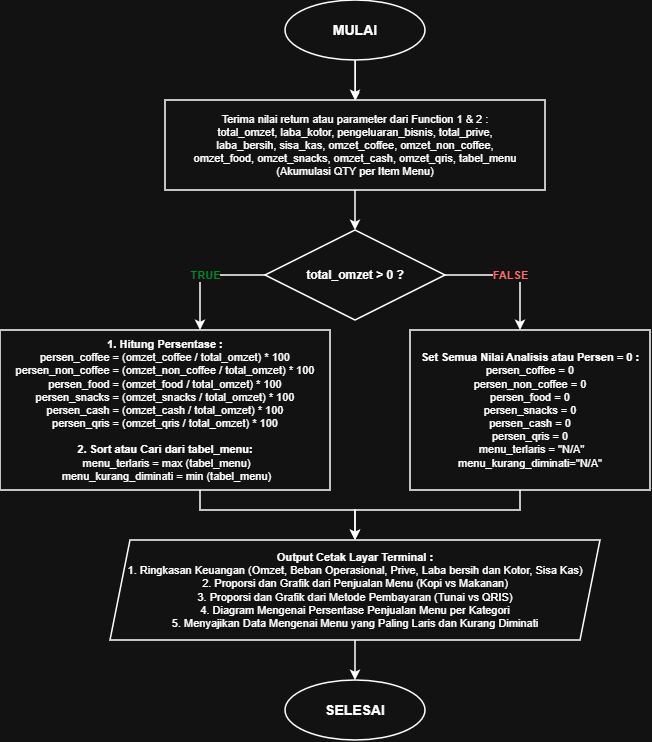

The diagram above was exported from draw.io. Its source (the exported page's mxGraphModel, read from the mxfile embedded in the PNG):
<mxGraphModel dx="1062" dy="673" grid="1" gridSize="10" guides="1" tooltips="1" connect="1" arrows="1" fold="1" page="1" pageScale="1" pageWidth="850" pageHeight="1100" background="light-dark(#ffffff, #121212)" math="0" shadow="0">
  <root>
    <mxCell id="0" />
    <mxCell id="1" parent="0" />
    <mxCell id="VJPRk-fGZrGjBKduPB0f-1" edge="1" parent="1" source="node_mulai" style="edgeStyle=orthogonalEdgeStyle;rounded=0;orthogonalLoop=1;jettySize=auto;html=1;defaultLabelBackgroundColor=page;" target="node_param" value="">
      <mxGeometry relative="1" as="geometry" />
    </mxCell>
    <mxCell id="node_mulai" parent="1" style="ellipse;whiteSpace=wrap;html=1;fillColor=light-dark(#FFFFFF,transparent);strokeColor=light-dark(#FFFFFF,#FFFFFF);strokeWidth=1.5;fontColor=light-dark(#FFFFFF,#FFFFFF);fontStyle=1;fontSize=14;fillStyle=auto;gradientColor=none;" value="MULAI" vertex="1">
      <mxGeometry height="60" width="140" x="355" y="40" as="geometry" />
    </mxCell>
    <mxCell id="node_param" parent="1" style="rounded=0;whiteSpace=wrap;html=1;fillColor=light-dark(#121212,transparent);strokeColor=light-dark(#FFFFFF,#FFFFFF);strokeWidth=1.5;fontColor=light-dark(#FFFFFF,#FFFFFF);align=center;fontSize=11;fillStyle=auto;" value="Terima nilai return atau parameter dari Function 1 &amp;amp; 2 :&lt;br&gt;total_omzet, laba_kotor, pengeluaran_bisnis, total_prive,&lt;br&gt;laba_bersih, sisa_kas, omzet_coffee, omzet_non_coffee,&lt;br&gt;omzet_food, omzet_snacks, omzet_cash, omzet_qris, tabel_menu (Akumulasi QTY per Item Menu)" vertex="1">
      <mxGeometry height="90" width="380" x="235" y="140" as="geometry" />
    </mxCell>
    <mxCell id="node_dec" parent="1" style="rhombus;whiteSpace=wrap;html=1;fillColor=light-dark(#121212,transparent);strokeColor=light-dark(#FFFFFF,#FFFFFF);strokeWidth=1.5;fontColor=light-dark(#FFFFFF,#FFFFFF);fontSize=12;" value="&lt;b&gt;total_omzet &amp;gt; 0 ?&lt;/b&gt;" vertex="1">
      <mxGeometry height="90" width="180" x="335" y="270" as="geometry" />
    </mxCell>
    <mxCell id="node_calc" parent="1" style="rounded=0;whiteSpace=wrap;html=1;fillColor=light-dark(#121212,transparent);strokeColor=light-dark(#FFFFFF,#FFFFFF);strokeWidth=1.5;fontColor=light-dark(#FFFFFF,#FFFFFF);align=center;fontSize=11;" value="&lt;b&gt;1. Hitung Persentase :&lt;/b&gt;&lt;br&gt;persen_coffee = (omzet_coffee / total_omzet) * 100&lt;br&gt;persen_non_coffee = (omzet_non_coffee / total_omzet) * 100&lt;br&gt;persen_food = (omzet_food / total_omzet) * 100&lt;br&gt;persen_snacks = (omzet_snacks / total_omzet) * 100&lt;br&gt;persen_cash = (omzet_cash / total_omzet) * 100&lt;br&gt;persen_qris = (omzet_qris / total_omzet) * 100&lt;div&gt;&lt;br&gt;&lt;div&gt;&lt;b&gt;2. Sort atau Cari dari tabel_menu:&lt;/b&gt;&lt;/div&gt;&lt;div&gt;&amp;nbsp;menu_terlaris = max (tabel_menu)&lt;/div&gt;&lt;div&gt;&amp;nbsp;menu_kurang_diminati = min (tabel_menu)&lt;/div&gt;&lt;/div&gt;" vertex="1">
      <mxGeometry height="160" width="330" x="70" y="370" as="geometry" />
    </mxCell>
    <mxCell id="node_zero" parent="1" style="rounded=0;whiteSpace=wrap;html=1;fillColor=light-dark(#121212,transparent);strokeColor=light-dark(#FFFFFF,#FFFFFF);strokeWidth=1.5;fontColor=light-dark(#FFFFFF,#FFFFFF);align=center;fontSize=11;" value="&lt;b&gt;Set Semua Nilai Analisis atau Persen = 0 :&lt;/b&gt;&lt;br&gt;persen_coffee = 0&lt;br&gt;persen_non_coffee = 0&lt;br&gt;persen_food = 0&lt;br&gt;persen_snacks = 0&lt;br&gt;persen_cash = 0&lt;br&gt;persen_qris = 0&lt;div&gt;&amp;nbsp;menu_terlaris = &quot;N/A&quot; menu_kurang_diminati=&quot;N/A&quot;&lt;/div&gt;" vertex="1">
      <mxGeometry height="160" width="240" x="480" y="370" as="geometry" />
    </mxCell>
    <mxCell id="node_output" parent="1" style="shape=parallelogram;perimeter=parallelogramPerimeter;whiteSpace=wrap;html=1;fixedSize=1;size=20;fillColor=none;strokeColor=light-dark(#FFFFFF,#FFFFFF);strokeWidth=1.5;fontColor=light-dark(#FFFFFF,#FFFFFF);align=center;fontSize=11;" value="&lt;b&gt;Output Cetak Layar Terminal :&lt;/b&gt;&lt;br&gt;1. Ringkasan Keuangan (Omzet, Beban Operasional, Prive, Laba bersih dan Kotor, Sisa Kas)&lt;br&gt;2. Proporsi dan Grafik dari Penjualan Menu (Kopi vs Makanan)&lt;br&gt;3. Proporsi dan Grafik dari Metode Pembayaran (Tunai vs QRIS)&lt;div&gt;4. Diagram Mengenai Persentase Penjualan Menu per Kategori&lt;/div&gt;&lt;div&gt;5. Menyajikan Data Mengenai Menu yang Paling Laris dan Kurang Diminati&lt;/div&gt;" vertex="1">
      <mxGeometry height="100" width="490" x="180" y="580" as="geometry" />
    </mxCell>
    <mxCell id="node_selesai" parent="1" style="ellipse;whiteSpace=wrap;html=1;fillColor=light-dark(#121212,transparent);strokeColor=light-dark(#FFFFFF,#FFFFFF);strokeWidth=1.5;fontColor=light-dark(#FFFFFF,#FFFFFF);fontStyle=1;fontSize=14;" value="SELESAI" vertex="1">
      <mxGeometry height="60" width="140" x="355" y="720" as="geometry" />
    </mxCell>
    <mxCell id="e1" edge="1" parent="1" source="node_mulai" style="edgeStyle=orthogonalEdgeStyle;rounded=0;orthogonalLoop=1;jettySize=auto;html=1;strokeColor=light-dark(#FFFFFF,#FFFFFF);strokeWidth=1.5;endArrow=classic;endFill=1;" target="node_param">
      <mxGeometry relative="1" as="geometry" />
    </mxCell>
    <mxCell id="e2" edge="1" parent="1" source="node_param" style="edgeStyle=orthogonalEdgeStyle;rounded=0;orthogonalLoop=1;jettySize=auto;html=1;strokeColor=light-dark(#FFFFFF,#FFFFFF);strokeWidth=1.5;endArrow=classic;endFill=1;" target="node_dec">
      <mxGeometry relative="1" as="geometry" />
    </mxCell>
    <mxCell id="e3" edge="1" parent="1" source="node_dec" style="edgeStyle=orthogonalEdgeStyle;rounded=0;orthogonalLoop=1;jettySize=auto;html=1;strokeColor=light-dark(#FFFFFF,#FFFFFF);strokeWidth=1.5;fontColor=#00e676;fontStyle=1;endArrow=classic;endFill=1;" target="node_calc" value="TRUE">
      <mxGeometry relative="1" as="geometry">
        <Array as="points">
          <mxPoint x="270" y="315" />
        </Array>
      </mxGeometry>
    </mxCell>
    <mxCell id="e4" edge="1" parent="1" source="node_dec" style="edgeStyle=orthogonalEdgeStyle;rounded=0;orthogonalLoop=1;jettySize=auto;html=1;strokeColor=light-dark(#FFFFFF,#FFFFFF);strokeWidth=1.5;fontColor=#ff5252;fontStyle=1;endArrow=classic;endFill=1;" target="node_zero" value="FALSE">
      <mxGeometry relative="1" as="geometry">
        <Array as="points">
          <mxPoint x="590" y="315" />
        </Array>
      </mxGeometry>
    </mxCell>
    <mxCell id="e5" edge="1" parent="1" source="node_calc" style="edgeStyle=orthogonalEdgeStyle;rounded=0;orthogonalLoop=1;jettySize=auto;html=1;strokeColor=light-dark(#FFFFFF,#FFFFFF);strokeWidth=1.5;endArrow=classic;endFill=1;" target="node_output">
      <mxGeometry relative="1" as="geometry">
        <Array as="points">
          <mxPoint x="270" y="550" />
          <mxPoint x="425" y="550" />
        </Array>
      </mxGeometry>
    </mxCell>
    <mxCell id="e6" edge="1" parent="1" source="node_zero" style="edgeStyle=orthogonalEdgeStyle;rounded=0;orthogonalLoop=1;jettySize=auto;html=1;strokeColor=light-dark(#FFFFFF,#FFFFFF);strokeWidth=1.5;endArrow=classic;endFill=1;" target="node_output">
      <mxGeometry relative="1" as="geometry">
        <Array as="points">
          <mxPoint x="590" y="550" />
          <mxPoint x="425" y="550" />
        </Array>
      </mxGeometry>
    </mxCell>
    <mxCell id="e7" edge="1" parent="1" source="node_output" style="edgeStyle=orthogonalEdgeStyle;rounded=0;orthogonalLoop=1;jettySize=auto;html=1;strokeColor=light-dark(#FFFFFF,#FFFFFF);strokeWidth=1.5;endArrow=classic;endFill=1;" target="node_selesai">
      <mxGeometry relative="1" as="geometry" />
    </mxCell>
  </root>
</mxGraphModel>